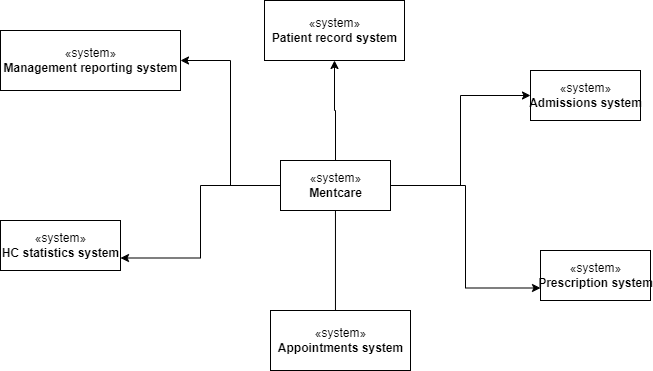

The diagram above was exported from draw.io. Its source (the exported page's mxGraphModel, read from the mxfile embedded in the PNG):
<mxGraphModel dx="868" dy="476" grid="1" gridSize="10" guides="1" tooltips="1" connect="1" arrows="1" fold="1" page="1" pageScale="1" pageWidth="827" pageHeight="1169" math="0" shadow="0">
  <root>
    <mxCell id="0" />
    <mxCell id="1" parent="0" />
    <mxCell id="9SwwHLSvZvyoHaHqghfx-8" style="edgeStyle=orthogonalEdgeStyle;rounded=0;orthogonalLoop=1;jettySize=auto;html=1;" edge="1" parent="1" source="9SwwHLSvZvyoHaHqghfx-1" target="9SwwHLSvZvyoHaHqghfx-4">
      <mxGeometry relative="1" as="geometry" />
    </mxCell>
    <mxCell id="9SwwHLSvZvyoHaHqghfx-9" style="edgeStyle=orthogonalEdgeStyle;rounded=0;orthogonalLoop=1;jettySize=auto;html=1;entryX=0.464;entryY=0.5;entryDx=0;entryDy=0;entryPerimeter=0;" edge="1" parent="1" source="9SwwHLSvZvyoHaHqghfx-1" target="9SwwHLSvZvyoHaHqghfx-5">
      <mxGeometry relative="1" as="geometry" />
    </mxCell>
    <mxCell id="9SwwHLSvZvyoHaHqghfx-10" style="edgeStyle=orthogonalEdgeStyle;rounded=0;orthogonalLoop=1;jettySize=auto;html=1;entryX=0;entryY=0.5;entryDx=0;entryDy=0;" edge="1" parent="1" source="9SwwHLSvZvyoHaHqghfx-1" target="9SwwHLSvZvyoHaHqghfx-6">
      <mxGeometry relative="1" as="geometry" />
    </mxCell>
    <mxCell id="9SwwHLSvZvyoHaHqghfx-11" style="edgeStyle=orthogonalEdgeStyle;rounded=0;orthogonalLoop=1;jettySize=auto;html=1;entryX=0;entryY=0.75;entryDx=0;entryDy=0;" edge="1" parent="1" source="9SwwHLSvZvyoHaHqghfx-1" target="9SwwHLSvZvyoHaHqghfx-7">
      <mxGeometry relative="1" as="geometry" />
    </mxCell>
    <mxCell id="9SwwHLSvZvyoHaHqghfx-12" style="edgeStyle=orthogonalEdgeStyle;rounded=0;orthogonalLoop=1;jettySize=auto;html=1;entryX=1;entryY=0.5;entryDx=0;entryDy=0;" edge="1" parent="1" source="9SwwHLSvZvyoHaHqghfx-1" target="9SwwHLSvZvyoHaHqghfx-2">
      <mxGeometry relative="1" as="geometry" />
    </mxCell>
    <mxCell id="9SwwHLSvZvyoHaHqghfx-13" style="edgeStyle=orthogonalEdgeStyle;rounded=0;orthogonalLoop=1;jettySize=auto;html=1;entryX=1;entryY=0.75;entryDx=0;entryDy=0;" edge="1" parent="1" source="9SwwHLSvZvyoHaHqghfx-1" target="9SwwHLSvZvyoHaHqghfx-3">
      <mxGeometry relative="1" as="geometry" />
    </mxCell>
    <mxCell id="9SwwHLSvZvyoHaHqghfx-1" value="«system»&lt;br&gt;&lt;b&gt;Mentcare&lt;/b&gt;" style="html=1;" vertex="1" parent="1">
      <mxGeometry x="360" y="220" width="110" height="50" as="geometry" />
    </mxCell>
    <mxCell id="9SwwHLSvZvyoHaHqghfx-2" value="«system»&lt;br&gt;&lt;b&gt;Management reporting system&lt;/b&gt;" style="html=1;" vertex="1" parent="1">
      <mxGeometry x="80" y="90" width="180" height="60" as="geometry" />
    </mxCell>
    <mxCell id="9SwwHLSvZvyoHaHqghfx-3" value="«system»&lt;br&gt;&lt;b&gt;HC statistics system&lt;/b&gt;" style="html=1;" vertex="1" parent="1">
      <mxGeometry x="80" y="280" width="120" height="50" as="geometry" />
    </mxCell>
    <mxCell id="9SwwHLSvZvyoHaHqghfx-4" value="«system»&lt;br&gt;&lt;b&gt;Patient record system&lt;/b&gt;" style="html=1;" vertex="1" parent="1">
      <mxGeometry x="344" y="60" width="140" height="60" as="geometry" />
    </mxCell>
    <mxCell id="9SwwHLSvZvyoHaHqghfx-5" value="«system»&lt;br&gt;&lt;b&gt;Appointments system&lt;/b&gt;" style="html=1;" vertex="1" parent="1">
      <mxGeometry x="350" y="370" width="140" height="60" as="geometry" />
    </mxCell>
    <mxCell id="9SwwHLSvZvyoHaHqghfx-6" value="«system»&lt;br&gt;&lt;b&gt;Admissions system&lt;/b&gt;" style="html=1;" vertex="1" parent="1">
      <mxGeometry x="610" y="130" width="110" height="50" as="geometry" />
    </mxCell>
    <mxCell id="9SwwHLSvZvyoHaHqghfx-7" value="«system»&lt;br&gt;&lt;b&gt;Prescription system&lt;/b&gt;" style="html=1;" vertex="1" parent="1">
      <mxGeometry x="620" y="310" width="110" height="50" as="geometry" />
    </mxCell>
  </root>
</mxGraphModel>